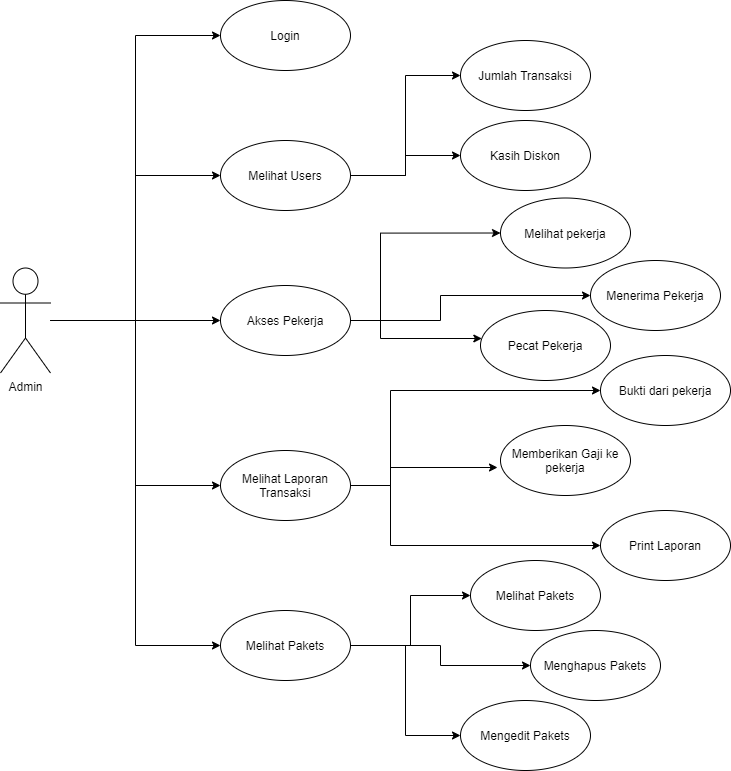

The diagram above was exported from draw.io. Its source (the exported page's mxGraphModel, read from the mxfile embedded in the PNG):
<mxGraphModel dx="1736" dy="2069" grid="1" gridSize="10" guides="1" tooltips="1" connect="1" arrows="1" fold="1" page="1" pageScale="1" pageWidth="827" pageHeight="1169" math="0" shadow="0">
  <root>
    <mxCell id="0" />
    <mxCell id="1" parent="0" />
    <mxCell id="dEsvKawWJYGq54YhPNJZ-28" style="edgeStyle=orthogonalEdgeStyle;rounded=0;orthogonalLoop=1;jettySize=auto;html=1;entryX=0;entryY=0.5;entryDx=0;entryDy=0;" parent="1" source="dEsvKawWJYGq54YhPNJZ-1" target="dEsvKawWJYGq54YhPNJZ-8" edge="1">
      <mxGeometry relative="1" as="geometry" />
    </mxCell>
    <mxCell id="dEsvKawWJYGq54YhPNJZ-29" style="edgeStyle=orthogonalEdgeStyle;rounded=0;orthogonalLoop=1;jettySize=auto;html=1;entryX=0;entryY=0.5;entryDx=0;entryDy=0;" parent="1" source="dEsvKawWJYGq54YhPNJZ-1" target="dEsvKawWJYGq54YhPNJZ-9" edge="1">
      <mxGeometry relative="1" as="geometry" />
    </mxCell>
    <mxCell id="dEsvKawWJYGq54YhPNJZ-30" style="edgeStyle=orthogonalEdgeStyle;rounded=0;orthogonalLoop=1;jettySize=auto;html=1;entryX=0;entryY=0.5;entryDx=0;entryDy=0;" parent="1" source="dEsvKawWJYGq54YhPNJZ-1" target="dEsvKawWJYGq54YhPNJZ-10" edge="1">
      <mxGeometry relative="1" as="geometry" />
    </mxCell>
    <mxCell id="dEsvKawWJYGq54YhPNJZ-31" style="edgeStyle=orthogonalEdgeStyle;rounded=0;orthogonalLoop=1;jettySize=auto;html=1;entryX=0;entryY=0.5;entryDx=0;entryDy=0;" parent="1" source="dEsvKawWJYGq54YhPNJZ-1" target="dEsvKawWJYGq54YhPNJZ-11" edge="1">
      <mxGeometry relative="1" as="geometry" />
    </mxCell>
    <mxCell id="dEsvKawWJYGq54YhPNJZ-32" style="edgeStyle=orthogonalEdgeStyle;rounded=0;orthogonalLoop=1;jettySize=auto;html=1;entryX=0;entryY=0.5;entryDx=0;entryDy=0;" parent="1" source="dEsvKawWJYGq54YhPNJZ-1" target="dEsvKawWJYGq54YhPNJZ-14" edge="1">
      <mxGeometry relative="1" as="geometry" />
    </mxCell>
    <mxCell id="dEsvKawWJYGq54YhPNJZ-1" value="Admin" style="shape=umlActor;verticalLabelPosition=bottom;verticalAlign=top;html=1;outlineConnect=0;" parent="1" vertex="1">
      <mxGeometry x="30" y="-62.5" width="50" height="105" as="geometry" />
    </mxCell>
    <mxCell id="dEsvKawWJYGq54YhPNJZ-8" value="Login" style="ellipse;whiteSpace=wrap;html=1;" parent="1" vertex="1">
      <mxGeometry x="250" y="-330" width="130" height="70" as="geometry" />
    </mxCell>
    <mxCell id="rbuk5nQ0P69aqt_O8GA5-3" style="edgeStyle=orthogonalEdgeStyle;rounded=0;orthogonalLoop=1;jettySize=auto;html=1;entryX=0;entryY=0.5;entryDx=0;entryDy=0;" edge="1" parent="1" source="dEsvKawWJYGq54YhPNJZ-9" target="rbuk5nQ0P69aqt_O8GA5-1">
      <mxGeometry relative="1" as="geometry" />
    </mxCell>
    <mxCell id="rbuk5nQ0P69aqt_O8GA5-4" style="edgeStyle=orthogonalEdgeStyle;rounded=0;orthogonalLoop=1;jettySize=auto;html=1;entryX=0;entryY=0.5;entryDx=0;entryDy=0;" edge="1" parent="1" source="dEsvKawWJYGq54YhPNJZ-9" target="rbuk5nQ0P69aqt_O8GA5-2">
      <mxGeometry relative="1" as="geometry" />
    </mxCell>
    <mxCell id="dEsvKawWJYGq54YhPNJZ-9" value="Melihat Users" style="ellipse;whiteSpace=wrap;html=1;" parent="1" vertex="1">
      <mxGeometry x="250" y="-190" width="130" height="70" as="geometry" />
    </mxCell>
    <mxCell id="dEsvKawWJYGq54YhPNJZ-24" style="edgeStyle=orthogonalEdgeStyle;rounded=0;orthogonalLoop=1;jettySize=auto;html=1;entryX=0;entryY=0.5;entryDx=0;entryDy=0;" parent="1" source="dEsvKawWJYGq54YhPNJZ-10" target="dEsvKawWJYGq54YhPNJZ-12" edge="1">
      <mxGeometry relative="1" as="geometry">
        <Array as="points">
          <mxPoint x="410" y="-10" />
          <mxPoint x="410" y="-97" />
        </Array>
      </mxGeometry>
    </mxCell>
    <mxCell id="8jXnbXq_bGbc2nNzlep5-2" style="edgeStyle=orthogonalEdgeStyle;rounded=0;orthogonalLoop=1;jettySize=auto;html=1;entryX=0;entryY=0.5;entryDx=0;entryDy=0;" edge="1" parent="1" source="dEsvKawWJYGq54YhPNJZ-10" target="8jXnbXq_bGbc2nNzlep5-1">
      <mxGeometry relative="1" as="geometry">
        <Array as="points">
          <mxPoint x="470" y="-10" />
          <mxPoint x="470" y="-35" />
        </Array>
      </mxGeometry>
    </mxCell>
    <mxCell id="DIngtaw8xV3YAS1tEEwa-2" style="edgeStyle=orthogonalEdgeStyle;rounded=0;orthogonalLoop=1;jettySize=auto;html=1;" edge="1" parent="1" source="dEsvKawWJYGq54YhPNJZ-10" target="DIngtaw8xV3YAS1tEEwa-1">
      <mxGeometry relative="1" as="geometry">
        <Array as="points">
          <mxPoint x="410" y="-10" />
          <mxPoint x="410" y="8" />
        </Array>
      </mxGeometry>
    </mxCell>
    <mxCell id="dEsvKawWJYGq54YhPNJZ-10" value="Akses Pekerja" style="ellipse;whiteSpace=wrap;html=1;" parent="1" vertex="1">
      <mxGeometry x="250" y="-45" width="130" height="70" as="geometry" />
    </mxCell>
    <mxCell id="dEsvKawWJYGq54YhPNJZ-23" style="edgeStyle=orthogonalEdgeStyle;rounded=0;orthogonalLoop=1;jettySize=auto;html=1;entryX=0;entryY=0.5;entryDx=0;entryDy=0;" parent="1" source="dEsvKawWJYGq54YhPNJZ-11" target="dEsvKawWJYGq54YhPNJZ-19" edge="1">
      <mxGeometry relative="1" as="geometry">
        <Array as="points">
          <mxPoint x="420" y="155" />
          <mxPoint x="420" y="60" />
        </Array>
      </mxGeometry>
    </mxCell>
    <mxCell id="8jXnbXq_bGbc2nNzlep5-5" style="edgeStyle=orthogonalEdgeStyle;rounded=0;orthogonalLoop=1;jettySize=auto;html=1;entryX=0;entryY=0.5;entryDx=0;entryDy=0;" edge="1" parent="1" source="dEsvKawWJYGq54YhPNJZ-11" target="8jXnbXq_bGbc2nNzlep5-4">
      <mxGeometry relative="1" as="geometry">
        <Array as="points">
          <mxPoint x="420" y="155" />
          <mxPoint x="420" y="215" />
        </Array>
      </mxGeometry>
    </mxCell>
    <mxCell id="8jXnbXq_bGbc2nNzlep5-7" style="edgeStyle=orthogonalEdgeStyle;rounded=0;orthogonalLoop=1;jettySize=auto;html=1;entryX=-0.023;entryY=0.6;entryDx=0;entryDy=0;entryPerimeter=0;" edge="1" parent="1" source="dEsvKawWJYGq54YhPNJZ-11" target="8jXnbXq_bGbc2nNzlep5-6">
      <mxGeometry relative="1" as="geometry">
        <Array as="points">
          <mxPoint x="420" y="155" />
          <mxPoint x="420" y="137" />
        </Array>
      </mxGeometry>
    </mxCell>
    <mxCell id="dEsvKawWJYGq54YhPNJZ-11" value="Melihat Laporan Transaksi" style="ellipse;whiteSpace=wrap;html=1;" parent="1" vertex="1">
      <mxGeometry x="250" y="120" width="130" height="70" as="geometry" />
    </mxCell>
    <mxCell id="dEsvKawWJYGq54YhPNJZ-12" value="Melihat pekerja" style="ellipse;whiteSpace=wrap;html=1;" parent="1" vertex="1">
      <mxGeometry x="530" y="-132.5" width="130" height="70" as="geometry" />
    </mxCell>
    <mxCell id="dEsvKawWJYGq54YhPNJZ-20" style="edgeStyle=orthogonalEdgeStyle;rounded=0;orthogonalLoop=1;jettySize=auto;html=1;" parent="1" source="dEsvKawWJYGq54YhPNJZ-14" target="dEsvKawWJYGq54YhPNJZ-15" edge="1">
      <mxGeometry relative="1" as="geometry" />
    </mxCell>
    <mxCell id="dEsvKawWJYGq54YhPNJZ-21" style="edgeStyle=orthogonalEdgeStyle;rounded=0;orthogonalLoop=1;jettySize=auto;html=1;" parent="1" source="dEsvKawWJYGq54YhPNJZ-14" target="dEsvKawWJYGq54YhPNJZ-16" edge="1">
      <mxGeometry relative="1" as="geometry" />
    </mxCell>
    <mxCell id="dEsvKawWJYGq54YhPNJZ-22" style="edgeStyle=orthogonalEdgeStyle;rounded=0;orthogonalLoop=1;jettySize=auto;html=1;entryX=0;entryY=0.5;entryDx=0;entryDy=0;" parent="1" source="dEsvKawWJYGq54YhPNJZ-14" target="dEsvKawWJYGq54YhPNJZ-17" edge="1">
      <mxGeometry relative="1" as="geometry" />
    </mxCell>
    <mxCell id="dEsvKawWJYGq54YhPNJZ-14" value="Melihat Pakets" style="ellipse;whiteSpace=wrap;html=1;" parent="1" vertex="1">
      <mxGeometry x="250" y="280" width="130" height="70" as="geometry" />
    </mxCell>
    <mxCell id="dEsvKawWJYGq54YhPNJZ-15" value="Melihat Pakets" style="ellipse;whiteSpace=wrap;html=1;" parent="1" vertex="1">
      <mxGeometry x="500" y="230" width="130" height="70" as="geometry" />
    </mxCell>
    <mxCell id="dEsvKawWJYGq54YhPNJZ-16" value="Menghapus Pakets" style="ellipse;whiteSpace=wrap;html=1;" parent="1" vertex="1">
      <mxGeometry x="560" y="300" width="130" height="70" as="geometry" />
    </mxCell>
    <mxCell id="dEsvKawWJYGq54YhPNJZ-17" value="Mengedit Pakets" style="ellipse;whiteSpace=wrap;html=1;" parent="1" vertex="1">
      <mxGeometry x="490" y="370" width="130" height="70" as="geometry" />
    </mxCell>
    <mxCell id="dEsvKawWJYGq54YhPNJZ-19" value="Bukti dari pekerja" style="ellipse;whiteSpace=wrap;html=1;" parent="1" vertex="1">
      <mxGeometry x="630" y="25" width="130" height="70" as="geometry" />
    </mxCell>
    <mxCell id="8jXnbXq_bGbc2nNzlep5-1" value="Menerima Pekerja" style="ellipse;whiteSpace=wrap;html=1;" vertex="1" parent="1">
      <mxGeometry x="620" y="-70" width="130" height="70" as="geometry" />
    </mxCell>
    <mxCell id="8jXnbXq_bGbc2nNzlep5-4" value="Print Laporan" style="ellipse;whiteSpace=wrap;html=1;" vertex="1" parent="1">
      <mxGeometry x="630" y="180" width="130" height="70" as="geometry" />
    </mxCell>
    <mxCell id="8jXnbXq_bGbc2nNzlep5-6" value="Memberikan Gaji ke pekerja" style="ellipse;whiteSpace=wrap;html=1;" vertex="1" parent="1">
      <mxGeometry x="530" y="95" width="130" height="70" as="geometry" />
    </mxCell>
    <mxCell id="rbuk5nQ0P69aqt_O8GA5-1" value="Jumlah Transaksi" style="ellipse;whiteSpace=wrap;html=1;" vertex="1" parent="1">
      <mxGeometry x="490" y="-290" width="130" height="70" as="geometry" />
    </mxCell>
    <mxCell id="rbuk5nQ0P69aqt_O8GA5-2" value="Kasih Diskon" style="ellipse;whiteSpace=wrap;html=1;" vertex="1" parent="1">
      <mxGeometry x="490" y="-210" width="130" height="70" as="geometry" />
    </mxCell>
    <mxCell id="DIngtaw8xV3YAS1tEEwa-1" value="Pecat Pekerja" style="ellipse;whiteSpace=wrap;html=1;" vertex="1" parent="1">
      <mxGeometry x="510" y="-20" width="130" height="70" as="geometry" />
    </mxCell>
  </root>
</mxGraphModel>